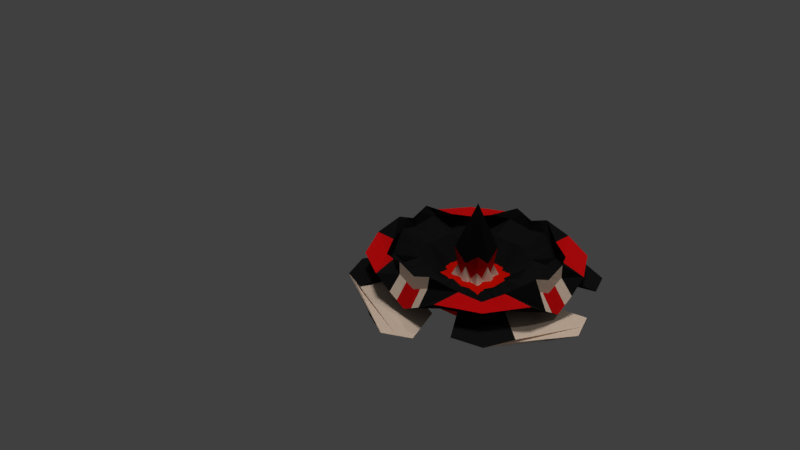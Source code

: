 # Source: spinner.blend  (saved by Blender 2.79.0; exported with 4.5.12 LTS)
import bpy
from mathutils import Matrix  # noqa: F401  (used for matrix-valued properties, if any)

bpy.ops.wm.read_factory_settings(use_empty=True)
scene = bpy.context.scene
scene.name = 'Scene'

# ---- collections
col_collection_1 = bpy.data.collections.new('Collection 1'); scene.collection.children.link(col_collection_1)

# ---- materials (node trees are filled in below, after node groups)
mat_material_001 = bpy.data.materials.new('Material.001')
mat_material_001.alpha_threshold = 0.0
mat_material_001.use_transparent_shadow = False
mat_material_001.diffuse_color = (0.01109, 0.01109, 0.01109, 1.0)
mat_material_001.roughness = 0.5
mat_material_002 = bpy.data.materials.new('Material.002')
mat_material_002.alpha_threshold = 0.0
mat_material_002.use_transparent_shadow = False
mat_material_002.diffuse_color = (1.0, 0.7795, 0.6091, 1.0)
mat_material_002.roughness = 0.5
mat_material_013 = bpy.data.materials.new('Material.013')
mat_material_013.alpha_threshold = 0.0
mat_material_013.use_transparent_shadow = False
mat_material_013.diffuse_color = (0.8, 0.006263, 0.007711, 1.0)
mat_material_013.roughness = 0.5
mat_material_014 = bpy.data.materials.new('Material.014')
mat_material_014.alpha_threshold = 0.0
mat_material_014.use_transparent_shadow = False
mat_material_014.diffuse_color = (0.004896, 0.004896, 0.004896, 1.0)
mat_material_014.roughness = 0.5
mat_material_015 = bpy.data.materials.new('Material.015')
mat_material_015.alpha_threshold = 0.0
mat_material_015.use_transparent_shadow = False
mat_material_015.diffuse_color = (0.8, 0.006637, 0.0, 1.0)
mat_material_015.roughness = 0.5
mat_material_016 = bpy.data.materials.new('Material.016')
mat_material_016.alpha_threshold = 0.0
mat_material_016.use_transparent_shadow = False
mat_material_016.roughness = 0.5

# ---- material node trees

# ---- world
world_world = bpy.data.worlds.new('World'); scene.world = world_world
world_world.color = (0.05088, 0.05088, 0.05088)
world_world.use_sun_shadow = False
world_world.sun_shadow_jitter_overblur = 0.0
world_world.cycles.sampling_method = 'MANUAL'

# ---- cameras
cam_camera = bpy.data.cameras.new('Camera')
cam_camera.clip_end = 100.0
cam_camera.lens = 35.0
cam_camera.sensor_width = 32.0
cam_camera.sensor_height = 18.0
cam_camera.ortho_scale = 7.314
cam_camera.dof.focus_distance = 0.0
cam_camera.dof.aperture_fstop = 128.0

# ---- lights
light_spot = bpy.data.lights.new('Spot', 'SPOT')
light_spot.transmission_factor = 0.0
light_spot.energy = 100.0
light_spot.shadow_buffer_clip_start = 0.5
light_spot.shadow_soft_size = 0.1
light_spot.shadow_maximum_resolution = 0.006
light_spot.use_absolute_resolution = True
light_sun = bpy.data.lights.new('Sun', 'SUN')
light_sun.transmission_factor = 0.0
light_sun.angle = 0.1993
light_sun.energy = 1.0
light_sun.shadow_buffer_clip_start = 0.5
light_sun.shadow_soft_size = 0.1
light_sun.shadow_cascade_max_distance = 1000.0
light_lamp = bpy.data.lights.new('Lamp', 'POINT')
light_lamp.transmission_factor = 0.0
light_lamp.cutoff_distance = 30.0
light_lamp.energy = 100.0
light_lamp.shadow_buffer_clip_start = 1.001
light_lamp.shadow_soft_size = 0.1
light_lamp.shadow_maximum_resolution = 0.006
light_lamp.use_absolute_resolution = True

# ---- meshes
me_plane = bpy.data.meshes.new('Plane')
me_plane.from_pydata([(1.026, -0.9449, 0.315), (-0.9739, -0.9449, 0.315), (1.026, 1.055, 0.315), (-0.9739, 1.055, 0.315), (1.355, 0.05507, 0.02201), (0.02608, -1.214, 0.04064), (-1.303, 0.05507, 0.022), (0.02608, 1.324, 0.04064), (0.02608, 0.05507, 1.032), (1.355, 0.05507, 0.02201), (0.02608, -1.214, 0.04064), (-1.303, 0.05507, 0.022), (0.02608, 1.324, 0.04064), (0.409, -0.3279, -0.172), (-0.3569, -0.3279, -0.172), (0.409, 0.438, -0.172), (-0.3569, 0.438, -0.172), (0.6389, 0.05507, -0.1707), (0.02608, -0.5277, -0.1706), (-0.5867, 0.05507, -0.1707), (0.02608, 0.6379, -0.1706), (0.02608, 0.05507, -0.1736), (0.6389, 0.05507, -0.1707), (0.02608, -0.5277, -0.1706), (-0.5867, 0.05507, -0.1707), (0.02608, 0.6379, -0.1706), (1.332, -0.4449, 0.3272), (-0.4739, -1.211, 0.322), (-1.28, 0.5551, 0.3272), (0.5261, 1.322, 0.322), (1.332, 0.5551, 0.3272), (0.5261, -1.211, 0.322), (-1.28, -0.4449, 0.3272), (-0.4739, 1.322, 0.322), (0.02608, 0.2476, 0.2155), (0.02608, -0.1374, 0.2155), (0.2284, 0.05507, 0.2154), (-0.1763, 0.05507, 0.2154), (-0.1381, -0.1042, 0.1665), (0.1903, -0.1042, 0.1665), (0.1903, 0.2144, 0.1665), (-0.1381, 0.2144, 0.1665), (1.177, -0.6949, 0.3206), (-0.7239, -1.077, 0.3206), (-1.125, 0.8051, 0.3206), (0.7761, 1.187, 0.3206), (1.355, 0.3051, 0.1733), (0.2761, -1.214, 0.1724), (-1.303, -0.1949, 0.1733), (-0.2239, 1.324, 0.1724), (0.02608, 1.156, 0.4197), (0.02608, -0.1443, 0.2587), (1.18, 0.05507, 0.4204), (-0.1836, 0.05507, 0.2591), (1.355, -0.1949, 0.1733), (-0.2239, -1.214, 0.1724), (-1.303, 0.3051, 0.1733), (0.2761, 1.324, 0.1724), (1.177, 0.8051, 0.3206), (0.7761, -1.077, 0.3206), (-1.125, -0.6949, 0.3206), (-0.7239, 1.187, 0.3206), (0.02608, 0.2545, 0.2587), (0.02608, -1.046, 0.4197), (0.2358, 0.05507, 0.2591), (-1.127, 0.05507, 0.4204), (-0.929, -0.4958, 0.3687), (-0.05603, -0.1208, 0.06684), (-0.53, -0.865, 0.3706), (-0.1572, -0.02457, 0.07076), (0.1082, -0.1208, 0.06684), (0.9812, -0.4958, 0.3687), (0.5822, -0.865, 0.3706), (0.2094, -0.02457, 0.07076), (0.1082, 0.231, 0.06684), (0.9812, 0.6059, 0.3687), (0.2094, 0.1347, 0.07076), (0.5822, 0.9752, 0.3706), (-0.929, 0.6059, 0.3687), (-0.05603, 0.231, 0.06684), (-0.1572, 0.1347, 0.07076), (-0.53, 0.9752, 0.3706), (-0.2262, 1.156, 0.518), (-0.1705, 0.2437, 0.4209), (-1.127, 0.3049, 0.5251), (0.8383, 0.8534, 0.2985), (1.18, 0.3049, 0.5251), (0.2226, 0.2437, 0.4209), (1.18, -0.1948, 0.5251), (0.8383, -0.7433, 0.2985), (0.2783, -1.046, 0.518), (-0.1705, -0.1335, 0.4209), (-0.2262, -1.046, 0.518), (-0.7861, -0.7433, 0.2985), (-1.127, -0.1948, 0.5251), (0.2226, -0.1335, 0.4209), (0.2783, 1.156, 0.518), (-0.7861, 0.8534, 0.2985), (0.02608, -1.016, 0.2919), (0.02608, -0.2272, -0.05972), (-1.106, 0.05507, 0.2926), (-0.2706, 0.05507, -0.06665), (-0.09431, -0.2028, -0.09336), (-0.2147, -0.1785, -0.03087), (-0.2427, -0.0617, -0.09182), (0.1465, -0.2028, -0.09336), (1.021, -0.5255, 0.1412), (0.2668, -0.1785, -0.03087), (0.2948, -0.0617, -0.09182), (0.1465, 0.313, -0.09336), (0.02608, 0.3373, -0.05972), (1.021, 0.6356, 0.1412), (0.2668, 0.2886, -0.03087), (0.2948, 0.1718, -0.09182), (0.3228, 0.05507, -0.06665), (0.6154, 1.017, 0.1413), (-0.09431, 0.313, -0.09336), (-0.2147, 0.2886, -0.03087), (-0.2427, 0.1718, -0.09182), (-0.5633, 1.017, 0.1413), (0.02608, 1.126, 0.2919), (1.158, 0.05507, 0.2926), (-0.9686, -0.5255, 0.1412), (-0.5633, -0.907, 0.1413), (0.6154, -0.907, 0.1413), (-0.9686, 0.6356, 0.1412), (-0.2697, 1.065, 0.3723), (-1.036, 0.3458, 0.3858), (0.9011, 0.9152, 0.1286), (1.088, 0.3458, 0.3858), (1.088, -0.2357, 0.3858), (0.9011, -0.8051, 0.1286), (0.3218, -0.955, 0.3723), (-0.2697, -0.955, 0.3723), (-0.849, -0.8051, 0.1286), (-1.036, -0.2357, 0.3858), (0.3218, 1.065, 0.3723), (-0.849, 0.9152, 0.1286), (0.02608, -0.6216, 0.25), (-0.6882, 0.05507, 0.2504), (-0.1545, -0.1906, -0.02507), (-0.2287, -0.1201, -0.02576), (0.08627, -0.215, -0.07596), (0.6438, -0.352, 0.1747), (0.2808, -0.1201, -0.02576), (0.08627, 0.3251, -0.07596), (0.6438, 0.4621, 0.1747), (0.3088, 0.1135, -0.07706), (0.4411, 0.6529, 0.1747), (-0.1545, 0.3008, -0.02507), (-0.2566, 0.1135, -0.07706), (-0.389, 0.6529, 0.1747), (0.02608, 0.7318, 0.25), (0.7404, 0.05507, 0.2504), (-0.5917, -0.352, 0.1747), (-0.03411, -0.215, -0.07596), (-0.389, -0.5427, 0.1747), (-0.2566, -0.003312, -0.07706), (0.2067, -0.1906, -0.02507), (0.4411, -0.5427, 0.1747), (0.3088, -0.003312, -0.07706), (0.2067, 0.3008, -0.02507), (0.2808, 0.2302, -0.02576), (-0.5917, 0.4621, 0.1747), (-0.03411, 0.3251, -0.07596), (-0.2287, 0.2302, -0.02576), (-0.4165, 1.041, 0.2568), (-0.1218, 1.096, 0.3321), (-0.182, 0.689, 0.2902), (-0.6392, 0.2588, 0.297), (-1.071, 0.2004, 0.3392), (-1.002, 0.4907, 0.2635), (0.7583, 0.9662, 0.1349), (0.961, 0.7754, 0.1349), (0.6914, 0.2588, 0.297), (1.123, 0.2004, 0.3392), (1.054, 0.4907, 0.2635), (0.6914, -0.1487, 0.297), (1.054, -0.3806, 0.2635), (1.123, -0.0903, 0.3392), (0.7583, -0.8561, 0.1349), (0.961, -0.6653, 0.1349), (0.174, -0.9855, 0.3321), (0.4686, -0.931, 0.2568), (0.2342, -0.5789, 0.2902), (-0.4165, -0.931, 0.2568), (-0.1218, -0.9855, 0.3321), (-0.182, -0.5789, 0.2902), (-0.7061, -0.8561, 0.1349), (-0.9088, -0.6653, 0.1349), (-0.6392, -0.1487, 0.297), (-1.002, -0.3806, 0.2635), (-1.071, -0.0903, 0.3392), (0.174, 1.096, 0.3321), (0.4686, 1.041, 0.2568), (0.2342, 0.689, 0.2902), (-0.7061, 0.9662, 0.1349), (-0.9088, 0.7754, 0.1349), (-0.6489, 0.7142, 0.1548), (0.3376, 0.671, 0.2324), (0.1301, 0.7104, 0.2701), (-0.6637, -0.0468, 0.2737), (-0.6154, -0.2503, 0.2358), (-0.6489, -0.604, 0.1548), (-0.07796, -0.6003, 0.2701), (0.3376, -0.5608, 0.2324), (0.6676, -0.2503, 0.2358), (0.7159, 0.1569, 0.2737), (0.701, 0.7142, 0.1548), (-0.6154, 0.3605, 0.2358), (-0.6637, 0.1569, 0.2737), (-0.07796, 0.7104, 0.2701), (-0.2855, 0.671, 0.2324), (0.6676, 0.3605, 0.2358), (0.7159, -0.0468, 0.2737), (0.701, -0.604, 0.1548), (0.1301, -0.6003, 0.2701), (-0.2855, -0.5608, 0.2324), (-0.7963, -0.4868, 0.06037), (-1.298, -0.7178, 0.01584), (-0.5265, -0.7408, 0.06039), (-0.7585, -1.226, 0.01586), (0.5787, -0.7408, 0.06039), (0.8107, -1.226, 0.01586), (-0.7963, 0.597, 0.06037), (-1.298, 0.8279, 0.01584), (1.001, 1.268, 0.007422), (0.8107, 1.336, 0.01586), (1.271, 1.014, 0.007409), (1.35, 0.8279, 0.01584), (1.001, -1.158, 0.007422), (1.271, -0.9039, 0.007409), (1.191, -1.09, -0.001019), (-0.9487, -1.158, 0.007421), (-1.139, -1.09, -0.001019), (-1.219, -0.9039, 0.007408), (-0.9487, 1.268, 0.007421), (-1.139, 1.2, -0.001019), (-1.219, 1.014, 0.007408), (1.35, -0.7178, 0.01584), (0.8485, -0.4868, 0.06037), (0.8485, 0.597, 0.06037), (0.5787, 0.8509, 0.06039), (-0.7585, 1.336, 0.01586), (-0.5265, 0.8509, 0.06039), (1.191, 1.2, -0.001019), (-0.8725, 0.9325, 0.0339), (-0.8725, -0.8224, 0.0339), (0.9247, 0.9325, 0.0339), (0.9247, -0.8224, 0.0339), (-0.1723, -0.9096, -0.07955), (-0.3638, -1.428, -0.1241), (0.1981, -0.8984, -0.07954), (0.377, -1.405, -0.1241), (0.9796, -0.117, -0.07954), (1.487, -0.2958, -0.1241), (-0.9386, -0.1433, -0.07955), (-1.457, -0.3348, -0.1241), (-0.1424, 1.602, -0.1325), (-0.3248, 1.516, -0.1241), (0.228, 1.613, -0.1325), (0.416, 1.538, -0.1241), (1.573, -0.1134, -0.1325), (1.584, 0.257, -0.1325), (1.66, 0.06908, -0.1409), (0.1945, -1.492, -0.1325), (0.01207, -1.578, -0.1409), (-0.1759, -1.503, -0.1325), (-1.521, 0.2235, -0.1325), (-1.607, 0.04107, -0.1409), (-1.532, -0.1469, -0.1325), (1.509, 0.445, -0.1241), (0.9908, 0.2534, -0.07955), (0.2244, 1.02, -0.07955), (-0.146, 1.009, -0.07954), (-1.434, 0.4059, -0.1241), (-0.9274, 0.2271, -0.07954), (0.04008, 1.689, -0.1409), (-1.23, 0.04012, -0.106), (0.01112, -1.201, -0.106), (0.04103, 1.311, -0.106), (1.282, 0.07003, -0.106), (-0.05603, -0.1208, 0.06684), (-0.1381, -0.1042, 0.1665), (-0.1572, -0.02457, 0.07076), (0.1082, -0.1208, 0.06684), (0.02608, -0.1374, 0.2155), (0.2094, -0.02457, 0.07076), (0.1903, -0.1042, 0.1665), (0.1082, 0.231, 0.06684), (0.02608, 0.2476, 0.2155), (0.2094, 0.1347, 0.07076), (0.2284, 0.05507, 0.2154), (-0.2427, -0.0617, -0.09182), (-0.05603, 0.231, 0.06684), (-0.1381, 0.2144, 0.1665), (-0.1572, 0.1347, 0.07076), (-0.1763, 0.05507, 0.2154), (0.1903, 0.2144, 0.1665), (-0.2147, -0.1785, -0.03087), (0.02608, -0.2272, -0.05972), (-0.09431, -0.2028, -0.09336), (-0.2706, 0.05507, -0.06665), (-0.2427, 0.1718, -0.09182), (-0.2147, 0.2886, -0.03087), (-0.1545, -0.1906, -0.02507), (-0.2287, -0.1201, -0.02576), (0.08627, -0.215, -0.07596), (0.2808, -0.1201, -0.02576), (0.2668, -0.1785, -0.03087), (0.08627, 0.3251, -0.07596), (0.02608, 0.3373, -0.05972), (0.3088, 0.1135, -0.07706), (0.3228, 0.05507, -0.06665), (-0.1545, 0.3008, -0.02507), (-0.2566, 0.1135, -0.07706), (-0.03411, -0.215, -0.07596), (-0.2566, -0.003312, -0.07706), (0.2067, -0.1906, -0.02507), (0.1465, -0.2028, -0.09336), (0.3088, -0.003312, -0.07706), (0.2948, -0.0617, -0.09182), (0.2067, 0.3008, -0.02507), (0.1465, 0.313, -0.09336), (0.2808, 0.2302, -0.02576), (0.2948, 0.1718, -0.09182), (-0.03411, 0.3251, -0.07596), (-0.09431, 0.313, -0.09336), (-0.2287, 0.2302, -0.02576), (0.2668, 0.2886, -0.03087), (1.355, 0.1801, 0.09765), (0.1511, -1.214, 0.1065), (-1.303, -0.06993, 0.09765), (-0.09892, 1.324, 0.1065), (0.02608, 1.168, 0.2504), (1.192, 0.05507, 0.2425), (1.355, -0.06993, 0.09765), (-0.09892, -1.214, 0.1065), (-1.303, 0.1801, 0.09765), (0.1511, 1.324, 0.1065), (0.02608, -1.058, 0.2504), (-1.14, 0.05507, 0.2425), (-0.1, 1.156, 0.4689), (-0.2109, 1.168, 0.3579), (-1.14, 0.2908, 0.3619), (-1.127, 0.18, 0.4728), (1.192, 0.2908, 0.3619), (1.18, 0.18, 0.4728), (1.192, -0.1807, 0.3619), (1.18, -0.06985, 0.4728), (0.1522, -1.046, 0.4689), (0.2631, -1.058, 0.3579), (-0.1, -1.046, 0.4689), (-0.2109, -1.058, 0.3579), (-1.14, -0.1807, 0.3619), (-1.127, -0.06985, 0.4728), (0.1522, 1.156, 0.4689), (0.2631, 1.168, 0.3579), (-0.09241, -1.058, 0.3042), (0.1446, -1.058, 0.3042), (1.192, -0.06281, 0.3022), (1.192, 0.173, 0.3022), (-1.14, 0.173, 0.3022), (-0.09241, 1.168, 0.3042), (-1.14, -0.06281, 0.3022), (0.1446, 1.168, 0.3042)], [(11, 24), (12, 25), (9, 22), (10, 23)], [(97, 61, 3, 44), (365, 339, 7, 334), (95, 64, 8, 51), (364, 341, 6, 332), (21, 19, 16, 20), (17, 21, 20, 15), (13, 18, 21, 17), (18, 14, 19, 21), (3, 61, 33, 49, 333, 7, 20, 16), (0, 59, 31, 47, 331, 5, 18, 13), (7, 339, 57, 29, 45, 2, 15, 20), (5, 337, 55, 27, 43, 1, 14, 18), (1, 60, 32, 48, 332, 6, 19, 14), (2, 58, 30, 46, 330, 4, 17, 15), (6, 338, 56, 28, 44, 3, 16, 19), (4, 336, 54, 26, 42, 0, 13, 17), (93, 66, 32, 60), (89, 71, 106, 181, 131), (91, 53, 37, 69), (77, 96, 136, 194, 115), (96, 356, 50, 120, 193, 136), (118, 150, 315, 303), (87, 74, 34, 62), (149, 117, 304, 314), (85, 45, 29, 77), (84, 78, 28, 56, 344), (83, 79, 41, 80), (82, 343, 49, 33, 81), (72, 89, 131, 180, 124), (50, 342, 82, 126, 167, 120), (363, 333, 49, 343), (53, 83, 80, 37), (8, 62, 83, 53), (62, 34, 79, 83), (362, 344, 56, 338), (92, 352, 63, 98, 186, 133), (76, 36, 292, 291), (75, 85, 128, 173, 111), (30, 58, 85, 75), (58, 2, 45, 85), (113, 162, 324, 325), (361, 346, 86, 347), (46, 30, 75, 86, 346), (64, 87, 62, 8), (36, 76, 87, 64), (76, 40, 74, 87), (88, 349, 52, 121, 179, 130), (26, 54, 348, 88, 71), (360, 335, 52, 349), (59, 89, 72, 31), (0, 42, 89, 59), (42, 26, 71, 89), (359, 350, 63, 340), (31, 72, 90, 351, 47), (82, 81, 119, 166, 126), (67, 91, 69, 38), (35, 51, 91, 67), (51, 8, 53, 91), (55, 353, 92, 68, 27), (358, 352, 92, 353), (68, 92, 133, 185, 123), (43, 93, 60, 1), (27, 68, 93, 43), (71, 88, 130, 178, 106), (66, 94, 354, 48, 32), (116, 149, 314, 327), (85, 77, 115, 172, 128), (70, 95, 51, 35), (39, 73, 95, 70), (73, 36, 64, 95), (40, 76, 291, 298), (162, 112, 329, 324), (77, 29, 57, 357, 96), (78, 97, 44, 28), (161, 109, 323, 322), (81, 33, 61, 97), (217, 140, 103, 156), (216, 142, 99, 138), (215, 143, 107, 159), (214, 153, 114, 160), (213, 146, 112, 162), (212, 166, 119, 151), (211, 167, 126, 168), (210, 169, 127, 170), (209, 163, 125, 171), (197, 125, 225, 238), (207, 174, 113, 147), (206, 177, 108, 144), (205, 158, 105, 184), (204, 155, 102, 187), (137, 197, 238, 237), (202, 190, 135, 191), (201, 139, 100, 192), (200, 193, 120, 152), (199, 194, 136, 195), (123, 156, 220, 221), (112, 161, 322, 329), (52, 347, 86, 129, 175, 121), (114, 147, 312, 313), (93, 68, 123, 188, 134), (63, 350, 90, 132, 182, 98), (34, 74, 289, 290), (86, 75, 111, 176, 129), (108, 160, 320, 321), (90, 72, 124, 183, 132), (66, 93, 134, 189, 122), (81, 97, 137, 196, 119), (147, 113, 325, 312), (74, 40, 298, 289), (97, 78, 125, 197, 137), (94, 66, 122, 191, 135), (84, 345, 65, 100, 170, 127), (160, 114, 313, 320), (73, 39, 288, 287), (65, 355, 94, 135, 192, 100), (78, 84, 127, 171, 125), (106, 143, 240, 239), (117, 151, 198, 163), (196, 137, 237, 236), (161, 199, 195, 109), (112, 148, 199, 161), (148, 115, 194, 199), (145, 200, 152, 110), (109, 195, 200, 145), (195, 136, 193, 200), (190, 201, 192, 135), (104, 157, 201, 190), (157, 101, 139, 201), (154, 202, 191, 122), (103, 141, 202, 154), (141, 104, 190, 202), (119, 196, 236, 243), (131, 181, 231, 232), (156, 103, 154, 203), (186, 204, 187, 133), (98, 138, 204, 186), (138, 99, 155, 204), (183, 205, 184, 132), (124, 159, 205, 183), (159, 107, 158, 205), (143, 206, 144, 107), (106, 178, 206, 143), (178, 130, 177, 206), (153, 207, 147, 114), (121, 175, 207, 153), (175, 129, 174, 207), (146, 208, 148, 112), (154, 122, 219, 218), (181, 106, 239, 231), (169, 209, 171, 127), (118, 165, 209, 169), (165, 117, 163, 209), (139, 210, 170, 100), (101, 150, 210, 139), (150, 118, 169, 210), (164, 211, 168, 116), (110, 152, 211, 164), (152, 120, 167, 211), (149, 212, 151, 117), (116, 168, 212, 149), (168, 126, 166, 212), (174, 213, 162, 113), (129, 176, 213, 174), (176, 111, 146, 213), (177, 214, 160, 108), (130, 179, 214, 177), (179, 121, 153, 214), (203, 154, 218, 247), (124, 180, 230, 223), (180, 131, 232, 230), (182, 216, 138, 98), (132, 184, 216, 182), (184, 105, 142, 216), (185, 217, 156, 123), (133, 187, 217, 185), (187, 102, 140, 217), (227, 242, 274, 259), (218, 219, 251, 250), (241, 229, 261, 273), (224, 246, 278, 256), (240, 249, 281, 272), (239, 240, 272, 271), (246, 244, 276, 278), (238, 225, 257, 270), (236, 237, 269, 268), (237, 238, 270, 269), (249, 222, 254, 281), (235, 234, 266, 267), (148, 208, 248, 242), (128, 172, 226, 245), (215, 159, 222, 249), (198, 151, 244, 246), (172, 115, 227, 226), (159, 124, 223, 222), (146, 111, 229, 241), (208, 146, 241, 248), (173, 128, 245, 228), (163, 198, 246, 224), (111, 173, 228, 229), (188, 123, 221, 233), (115, 148, 242, 227), (134, 188, 233, 234), (143, 215, 249, 240), (122, 189, 235, 219), (189, 134, 234, 235), (125, 163, 224, 225), (151, 119, 243, 244), (156, 203, 247, 220), (280, 258, 259, 274), (279, 250, 251, 267), (278, 268, 269, 270), (256, 278, 270, 257), (276, 275, 268, 278), (265, 279, 267, 266), (253, 252, 279, 265), (261, 260, 280, 273), (260, 277, 258, 280), (262, 281, 254, 255), (264, 263, 281, 262), (263, 271, 272, 281), (221, 220, 252, 253), (244, 243, 275, 276), (222, 223, 255, 254), (220, 247, 279, 252), (245, 226, 258, 277), (225, 224, 256, 257), (228, 245, 277, 260), (226, 227, 259, 258), (247, 218, 250, 279), (230, 232, 264, 262), (229, 228, 260, 261), (242, 248, 280, 274), (231, 239, 271, 263), (223, 230, 262, 255), (233, 221, 253, 265), (232, 231, 263, 264), (248, 241, 273, 280), (219, 235, 267, 251), (234, 233, 265, 266), (243, 236, 268, 275), (285, 286, 300, 307, 319), (288, 285, 319, 318, 309), (283, 284, 293, 306, 299), (284, 297, 302, 317, 293), (282, 283, 299, 305, 301), (286, 282, 301, 316, 300), (297, 296, 303, 315, 302), (296, 295, 304, 328, 303), (292, 287, 321, 320, 313), (287, 288, 309, 308, 321), (289, 298, 329, 322, 323), (290, 289, 323, 310, 311), (298, 291, 325, 324, 329), (291, 292, 313, 312, 325), (294, 290, 311, 326, 327), (295, 294, 327, 314, 304), (150, 101, 302, 315), (110, 164, 326, 311), (164, 116, 327, 326), (117, 165, 328, 304), (79, 34, 290, 294), (165, 118, 303, 328), (41, 79, 294, 295), (80, 41, 295, 296), (37, 80, 296, 297), (35, 67, 282, 286), (140, 102, 301, 305), (67, 38, 283, 282), (103, 140, 305, 299), (104, 141, 306, 293), (141, 103, 299, 306), (155, 99, 300, 316), (69, 37, 297, 284), (142, 105, 319, 307), (38, 69, 284, 283), (102, 155, 316, 301), (99, 142, 307, 300), (39, 70, 285, 288), (70, 35, 286, 285), (101, 157, 317, 302), (144, 108, 321, 308), (157, 104, 293, 317), (107, 144, 308, 309), (158, 107, 309, 318), (109, 145, 310, 323), (105, 158, 318, 319), (145, 110, 311, 310), (36, 73, 287, 292), (337, 358, 353, 55), (5, 340, 358, 337), (340, 63, 352, 358), (331, 359, 340, 5), (47, 351, 359, 331), (351, 90, 350, 359), (348, 360, 349, 88), (54, 336, 360, 348), (336, 4, 335, 360), (335, 361, 347, 52), (4, 330, 361, 335), (330, 46, 346, 361), (341, 362, 338, 6), (65, 345, 362, 341), (345, 84, 344, 362), (342, 363, 343, 82), (50, 334, 363, 342), (334, 7, 333, 363), (354, 364, 332, 48), (94, 355, 364, 354), (355, 65, 341, 364), (356, 365, 334, 50), (96, 357, 365, 356), (357, 57, 339, 365)])
me_plane.polygons.foreach_set('material_index', [2, 2, 0, 2, 0, 0, 0, 0, 0, 0, 0, 0, 0, 0, 0, 0, 2, 0, 2, 0, 0, 0, 2, 0, 2, 0, 2, 0, 0, 0, 1, 2, 0, 2, 1, 0, 0, 0, 2, 2, 0, 1, 0, 0, 2, 2, 0, 0, 1, 2, 2, 2, 1, 0, 0, 2, 2, 0, 0, 1, 0, 2, 2, 0, 0, 0, 0, 2, 2, 2, 0, 0, 0, 2, 0, 2, 0, 0, 0, 0, 0, 0, 0, 0, 0, 0, 0, 0, 0, 0, 0, 0, 0, 0, 0, 0, 0, 0, 0, 0, 0, 0, 0, 0, 0, 0, 0, 0, 0, 0, 0, 0, 0, 0, 0, 0, 0, 0, 0, 0, 0, 0, 0, 0, 0, 0, 0, 0, 0, 0, 0, 0, 0, 0, 0, 0, 0, 0, 0, 0, 0, 0, 0, 0, 0, 0, 0, 0, 0, 0, 0, 0, 0, 0, 0, 0, 0, 0, 0, 0, 0, 0, 0, 0, 0, 0, 0, 0, 0, 0, 0, 0, 0, 0, 0, 0, 1, 2, 2, 2, 2, 1, 0, 1, 0, 1, 0, 0, 0, 0, 0, 0, 0, 0, 0, 0, 0, 0, 0, 0, 0, 0, 0, 0, 0, 0, 0, 0, 2, 2, 2, 2, 2, 2, 2, 2, 2, 2, 2, 2, 1, 2, 2, 2, 1, 1, 0, 1, 0, 0, 0, 2, 1, 0, 1, 1, 0, 0, 1, 0, 1, 1, 1, 1, 1, 1, 1, 1, 1, 1, 1, 1, 1, 1, 1, 1, 0, 0, 0, 0, 0, 0, 0, 0, 0, 0, 0, 0, 0, 0, 0, 0, 0, 0, 0, 0, 0, 0, 0, 0, 0, 0, 0, 0, 0, 0, 0, 0, 1, 2, 1, 2, 1, 1, 1, 1, 2, 1, 2, 1, 2, 1, 1, 1, 1, 2, 1, 1, 1, 1, 1, 1])
me_plane.materials.append(mat_material_001)
me_plane.materials.append(mat_material_002)
me_plane.materials.append(mat_material_013)
me_plane.use_remesh_preserve_volume = False
me_plane.use_remesh_preserve_attributes = False
me_plane.use_mirror_vertex_groups = False
me_plane.update()
me_cube = bpy.data.meshes.new('Cube')
me_cube.from_pydata([], [], [])
me_cube.use_remesh_preserve_volume = False
me_cube.use_remesh_preserve_attributes = False
me_cube.use_mirror_vertex_groups = False
me_cube.update()
me_plane_002 = bpy.data.meshes.new('Plane.002')
me_plane_002.from_pydata([(1.026, -0.9449, 0.3264), (-0.9739, -0.9449, 0.3264), (1.026, 1.055, 0.3264), (-0.9739, 1.055, 0.3264), (1.631, 0.05507, 0.3264), (0.02608, -1.472, 0.3264), (-1.579, 0.05507, 0.3264), (0.02608, 1.582, 0.3264), (0.02608, 0.05507, 0.3264), (1.631, 0.05507, 0.3264), (0.02608, -1.472, 0.3264), (-1.579, 0.05507, 0.3264), (0.02608, 1.582, 0.3264), (0.3784, -0.2972, -0.1551), (-0.3262, -0.2972, -0.1551), (0.3784, 0.4074, -0.1551), (-0.3262, 0.4074, -0.1551), (0.5916, 0.05507, -0.1551), (0.02608, -0.4829, -0.1551), (-0.5395, 0.05507, -0.1551), (0.02608, 0.593, -0.1551), (0.02608, 0.05507, -0.1736), (0.5916, 0.05507, -0.1551), (0.02608, -0.4829, -0.1551), (-0.5395, 0.05507, -0.1551), (0.02608, 0.593, -0.1551), (1.329, -0.4449, 0.3264), (-0.4739, -1.208, 0.3264), (-1.277, 0.5551, 0.3264), (0.5261, 1.319, 0.3264), (1.329, 0.5551, 0.3264), (0.5261, -1.208, 0.3264), (-1.277, -0.4449, 0.3264), (-0.4739, 1.319, 0.3264), (0.485, -0.1211, -0.1551), (-0.1501, -0.3901, -0.1551), (-0.4329, 0.2312, -0.1551), (0.2022, 0.5002, -0.1551), (0.485, 0.2312, -0.1551), (0.2022, -0.3901, -0.1551), (-0.4329, -0.1211, -0.1551), (-0.1501, 0.5002, -0.1551), (0.02608, 1.024, 0.05783), (-0.6083, 0.6894, 0.05783), (0.02608, -0.9135, 0.05783), (0.6604, -0.5793, 0.05783), (0.6604, 0.6894, 0.05783), (-0.6083, -0.5793, 0.05783), (-0.9922, 0.05507, 0.05783), (1.044, 0.05507, 0.05783), (0.8524, -0.2621, 0.05783), (-0.8002, 0.3722, 0.05783), (0.8524, 0.3722, 0.05783), (-0.8002, -0.2621, 0.05783), (-0.2911, -0.7464, 0.05783), (0.3433, 0.8565, 0.05783), (0.3433, -0.7464, 0.05783), (-0.2911, 0.8565, 0.05783), (0.4317, -0.2092, -0.1551), (-0.2382, -0.3437, -0.1551), (-0.3795, 0.3193, -0.1551), (0.2903, 0.4538, -0.1551), (0.5383, 0.1432, -0.1551), (0.1142, -0.4365, -0.1551), (-0.4862, -0.03301, -0.1551), (-0.062, 0.5466, -0.1551), (0.02608, 0.8083, -0.04862), (0.02608, -0.6982, -0.04862), (0.5194, 0.5484, -0.04862), (-0.4673, -0.4383, -0.04862), (-0.7658, 0.05507, -0.04862), (0.818, 0.05507, -0.04862), (0.5383, -0.03301, -0.1551), (-0.062, -0.4365, -0.1551), (-0.4862, 0.1432, -0.1551), (0.1142, 0.5466, -0.1551), (0.4317, 0.3193, -0.1551), (0.2903, -0.3437, -0.1551), (-0.3795, -0.2092, -0.1551), (-0.2382, 0.4538, -0.1551), (-0.4673, 0.5484, -0.04862), (0.5194, -0.4383, -0.04862), (0.6687, -0.1916, -0.04862), (0.9484, -0.1035, 0.05783), (0.7564, -0.4207, 0.05783), (-0.6165, 0.3017, -0.04862), (-0.8962, 0.2137, 0.05783), (-0.7042, 0.5308, 0.05783), (0.6687, 0.3017, -0.04862), (0.7564, 0.5308, 0.05783), (0.9484, 0.2137, 0.05783), (-0.6165, -0.1916, -0.04862), (-0.7042, -0.4207, 0.05783), (-0.8962, -0.1035, 0.05783), (-0.2206, -0.5682, -0.04862), (-0.1325, -0.83, 0.05783), (-0.4497, -0.6628, 0.05783), (0.2727, 0.6784, -0.04862), (0.1847, 0.9401, 0.05783), (0.5018, 0.773, 0.05783), (0.2727, -0.5682, -0.04862), (0.5018, -0.6628, 0.05783), (0.1847, -0.83, 0.05783), (-0.2206, 0.6784, -0.04862), (-0.4497, 0.773, 0.05783), (-0.1325, 0.9401, 0.05783), (-0.3439, 0.6134, -0.04862), (0.3961, -0.5032, -0.04862), (0.1494, 0.7434, -0.04862), (-0.09725, -0.6332, -0.04862), (-0.5419, -0.3149, -0.04862), (0.5941, 0.4251, -0.04862), (-0.6912, 0.1784, -0.04862), (0.7433, -0.06826, -0.04862), (0.5941, -0.3149, -0.04862), (-0.5419, 0.4251, -0.04862), (0.7433, 0.1784, -0.04862), (-0.6912, -0.06826, -0.04862), (-0.3439, -0.5032, -0.04862), (0.3961, 0.6134, -0.04862), (0.1494, -0.6332, -0.04862), (-0.09725, 0.7434, -0.04862), (1.177, -0.6949, 0.3264), (-0.7239, -1.077, 0.3264), (-1.125, 0.8051, 0.3264), (0.7761, 1.187, 0.3264), (1.48, 0.3051, 0.3264), (0.2761, -1.34, 0.3264), (-1.428, -0.1949, 0.3264), (-0.2239, 1.45, 0.3264), (0.02608, 0.8185, 0.3264), (0.02608, -0.7084, 0.3264), (0.8287, 0.05507, 0.3264), (-0.7765, 0.05507, 0.3264), (0.405, -0.2532, -0.1551), (-0.2822, -0.3205, -0.1551), (-0.3529, 0.3634, -0.1551), (0.3344, 0.4306, -0.1551), (0.565, 0.09911, -0.1551), (0.07012, -0.4597, -0.1551), (-0.5128, 0.01103, -0.1551), (-0.01796, 0.5698, -0.1551), (0.02608, 0.324, -0.1643), (0.02608, -0.2139, -0.1643), (0.3088, 0.05507, -0.1643), (-0.2567, 0.05507, -0.1643), (0.02608, 0.7007, -0.1018), (-0.7911, 0.8722, 0.1921), (0.02608, -0.5905, -0.1018), (0.8433, -0.7621, 0.1921), (0.4489, 0.4779, -0.1018), (-0.3967, -0.3678, -0.1018), (-0.6526, 0.05507, -0.1018), (0.7048, 0.05507, -0.1018), (-1.059, 0.05507, 0.08565), (0.02608, 1.087, 0.08565), (1.111, 0.05507, 0.08565), (0.02608, -0.9774, 0.08565), (1.48, -0.1949, 0.3264), (-0.2239, -1.34, 0.3264), (-1.428, 0.3051, 0.3264), (0.2761, 1.45, 0.3264), (1.177, 0.8051, 0.3264), (0.7761, -1.077, 0.3264), (-1.125, -0.6949, 0.3264), (-0.7239, 1.187, 0.3264), (0.5117, -0.07705, -0.1551), (-0.106, -0.4133, -0.1551), (-0.4595, 0.1872, -0.1551), (0.1582, 0.5234, -0.1551), (0.4584, 0.2753, -0.1551), (0.2463, -0.3669, -0.1551), (-0.4062, -0.1651, -0.1551), (-0.1941, 0.477, -0.1551), (0.02608, 1.303, 0.1921), (-0.5378, 0.6189, 0.004605), (0.02608, -1.193, 0.1921), (0.5899, -0.5088, 0.004605), (0.8433, 0.8722, 0.1921), (-0.7911, -0.7621, 0.1921), (-1.286, 0.05507, 0.1921), (1.338, 0.05507, 0.1921), (0.5769, -0.1563, -0.1018), (1.091, -0.3535, 0.1921), (0.9963, -0.02422, 0.05783), (0.8044, -0.3414, 0.05783), (-0.5247, 0.2665, -0.1018), (-1.038, 0.4637, 0.1921), (-0.9442, 0.1344, 0.05783), (-0.7522, 0.4515, 0.05783), (0.5769, 0.2665, -0.1018), (1.091, 0.4637, 0.1921), (0.7084, 0.6101, 0.05783), (0.9004, 0.293, 0.05783), (-0.5247, -0.1563, -0.1018), (-1.038, -0.3535, 0.1921), (-0.6563, -0.5, 0.05783), (-0.8482, -0.1828, 0.05783), (-0.1853, -0.4791, -0.1018), (-0.3825, -0.9774, 0.1921), (-0.05322, -0.8717, 0.05783), (-0.3704, -0.7046, 0.05783), (0.2375, 0.5893, -0.1018), (0.4347, 1.088, 0.1921), (0.1054, 0.9819, 0.05783), (0.4225, 0.8148, 0.05783), (0.2375, -0.4791, -0.1018), (0.4347, -0.9774, 0.1921), (0.5811, -0.6211, 0.05783), (0.264, -0.7882, 0.05783), (-0.1853, 0.5893, -0.1018), (-0.3825, 1.088, 0.1921), (-0.529, 0.7312, 0.05783), (-0.2118, 0.8983, 0.05783), (-0.2915, -0.2556, -0.1551), (0.3436, -0.2556, -0.1551), (0.3436, 0.3657, -0.1551), (-0.2915, 0.3657, -0.1551), (-0.8752, -0.8267, 0.3264), (0.9274, -0.8267, 0.3264), (0.9274, 0.9368, 0.3264), (-0.8752, 0.9368, 0.3264), (0.4584, -0.1651, -0.1551), (-0.1941, -0.3669, -0.1551), (-0.4062, 0.2753, -0.1551), (0.2463, 0.477, -0.1551), (0.5117, 0.1872, -0.1551), (0.1582, -0.4133, -0.1551), (-0.4595, -0.07705, -0.1551), (-0.106, 0.5234, -0.1551), (0.02608, 0.916, 0.004605), (0.02608, -0.8059, 0.004605), (0.5899, 0.6189, 0.004605), (-0.5378, -0.5088, 0.004605), (-0.879, 0.05507, 0.004605), (0.9312, 0.05507, 0.004606), (0.565, 0.01103, -0.1551), (-0.01796, -0.4597, -0.1551), (-0.5128, 0.09911, -0.1551), (0.07012, 0.5698, -0.1551), (0.405, 0.3634, -0.1551), (0.3344, -0.3205, -0.1551), (-0.3529, -0.2532, -0.1551), (-0.2822, 0.4306, -0.1551), (-0.3967, 0.4779, -0.1018), (0.4489, -0.3678, -0.1018), (0.7605, -0.2268, 0.004605), (0.9004, -0.1828, 0.05783), (0.7084, -0.5, 0.05783), (-0.7084, 0.337, 0.004605), (-0.8482, 0.293, 0.05783), (-0.6563, 0.6101, 0.05783), (0.7605, 0.337, 0.004605), (0.8044, 0.4515, 0.05783), (0.9963, 0.1344, 0.05783), (-0.7084, -0.2268, 0.004605), (-0.7522, -0.3414, 0.05783), (-0.9442, -0.02422, 0.05783), (-0.2558, -0.6573, 0.004605), (-0.2118, -0.7882, 0.05783), (-0.529, -0.6211, 0.05783), (0.308, 0.7675, 0.004605), (0.264, 0.8983, 0.05783), (0.5811, 0.7312, 0.05783), (0.308, -0.6573, 0.004605), (0.4225, -0.7046, 0.05783), (0.1054, -0.8717, 0.05783), (-0.2558, 0.7675, 0.004605), (-0.3704, 0.8148, 0.05783), (-0.05322, 0.9819, 0.05783), (-0.2741, 0.3449, -0.1551), (0.3262, 0.3449, -0.1551), (0.361, -0.2764, -0.1551), (-0.2741, -0.2347, -0.1551), (-0.291, 0.5336, -0.1018), (-0.3968, 0.6932, 0.004605), (-0.4056, 0.5809, -0.04862), (-0.2823, 0.6459, -0.04862), (0.3432, -0.4235, -0.1018), (0.449, -0.583, 0.004605), (0.4577, -0.4708, -0.04862), (0.3344, -0.5357, -0.04862), (0.1318, 0.645, -0.1018), (0.167, 0.8417, 0.004605), (0.08775, 0.7758, -0.04862), (0.2111, 0.7109, -0.04862), (-0.07963, -0.5348, -0.1018), (-0.1149, -0.7316, 0.004605), (-0.03559, -0.6657, -0.04862), (-0.1589, -0.6007, -0.04862), (-0.4607, -0.262, -0.1018), (-0.6231, -0.3678, 0.004605), (-0.5046, -0.3766, -0.04862), (-0.5792, -0.2533, -0.04862), (0.5129, 0.3722, -0.1018), (0.6752, 0.478, 0.004605), (0.5567, 0.4867, -0.04862), (0.6314, 0.3634, -0.04862), (-0.5887, 0.1608, -0.1018), (-0.7937, 0.196, 0.004605), (-0.7285, 0.1167, -0.04862), (-0.6539, 0.2401, -0.04862), (0.6408, -0.05064, -0.1018), (0.8458, -0.08589, 0.004605), (0.7807, -0.006595, -0.04862), (0.706, -0.1299, -0.04862), (0.5129, -0.262, -0.1018), (0.6752, -0.3678, 0.004605), (0.6314, -0.2533, -0.04862), (0.5567, -0.3766, -0.04862), (-0.4607, 0.3722, -0.1018), (-0.6231, 0.478, 0.004605), (-0.5792, 0.3634, -0.04862), (-0.5046, 0.4867, -0.04862), (0.6408, 0.1608, -0.1018), (0.8458, 0.196, 0.004605), (0.706, 0.2401, -0.04862), (0.7807, 0.1167, -0.04862), (-0.5887, -0.05064, -0.1018), (-0.7937, -0.08589, 0.004605), (-0.6539, -0.1299, -0.04862), (-0.7285, -0.006595, -0.04862), (-0.291, -0.4235, -0.1018), (-0.3968, -0.583, 0.004605), (-0.2823, -0.5357, -0.04862), (-0.4056, -0.4708, -0.04862), (0.3432, 0.5336, -0.1018), (0.449, 0.6932, 0.004605), (0.3344, 0.6459, -0.04862), (0.4577, 0.5809, -0.04862), (0.1318, -0.5348, -0.1018), (0.167, -0.7316, 0.004605), (0.2111, -0.6007, -0.04862), (0.08775, -0.6657, -0.04862), (-0.07963, 0.645, -0.1018), (-0.1149, 0.8417, 0.004605), (-0.1589, 0.7109, -0.04862), (-0.03559, 0.7758, -0.04862), (-0.3089, -0.2764, -0.1551), (0.3262, -0.2347, -0.1551), (0.361, 0.3866, -0.1551), (-0.3089, 0.3866, -0.1551), (-0.3002, 0.3761, -0.1551), (0.3523, 0.3761, -0.1551), (0.3349, -0.2452, -0.1551), (-0.3002, -0.266, -0.1551), (-0.0444, 0.8789, 0.004605), (-0.1854, 0.8046, 0.004605), (-0.1325, 0.6171, -0.1018), (0.09656, -0.7687, 0.004605), (0.2375, -0.6944, 0.004605), (0.1846, -0.507, -0.1018), (0.5194, 0.656, 0.004605), (0.3785, 0.7303, 0.004605), (0.2903, 0.5614, -0.1018), (-0.4673, -0.5459, 0.004605), (-0.3263, -0.6202, 0.004605), (-0.2382, -0.4513, -0.1018), (-0.8363, -0.01541, 0.004605), (-0.751, -0.1564, 0.004605), (-0.5567, -0.1035, -0.1018), (0.8885, 0.1256, 0.004605), (0.8032, 0.2665, 0.004605), (0.6088, 0.2136, -0.1018), (-0.5804, 0.5484, 0.004605), (-0.6657, 0.4075, 0.004605), (-0.4927, 0.3193, -0.1018), (0.6326, -0.4383, 0.004605), (0.7179, -0.2973, 0.004605), (0.5449, -0.2092, -0.1018), (0.8032, -0.1564, 0.004605), (0.8885, -0.01541, 0.004605), (0.6728, 0.002218, -0.1018), (-0.751, 0.2665, 0.004605), (-0.8363, 0.1256, 0.004605), (-0.6207, 0.1079, -0.1018), (0.7179, 0.4075, 0.004605), (0.6326, 0.5484, 0.004605), (0.4809, 0.425, -0.1018), (-0.6657, -0.2973, 0.004605), (-0.5804, -0.4383, 0.004605), (-0.4287, -0.3149, -0.1018), (-0.1854, -0.6944, 0.004605), (-0.0444, -0.7687, 0.004605), (-0.02677, -0.5627, -0.1018), (0.2375, 0.8046, 0.004605), (0.09656, 0.8789, 0.004605), (0.07893, 0.6728, -0.1018), (0.3785, -0.6202, 0.004605), (0.5194, -0.5459, 0.004605), (0.3961, -0.3956, -0.1018), (-0.3263, 0.7303, 0.004605), (-0.4673, 0.656, 0.004605), (-0.3439, 0.5057, -0.1018), (-0.2828, 0.3553, -0.1551), (0.3349, 0.3553, -0.1551), (0.3523, -0.266, -0.1551), (-0.2828, -0.2452, -0.1551), (-0.2382, 0.5614, -0.1018), (0.2903, -0.4513, -0.1018), (0.1846, 0.6171, -0.1018), (-0.1325, -0.507, -0.1018), (-0.4927, -0.2092, -0.1018), (0.5449, 0.3193, -0.1018), (-0.5567, 0.2136, -0.1018), (0.6088, -0.1035, -0.1018), (0.4809, -0.3149, -0.1018), (-0.4287, 0.425, -0.1018), (0.6728, 0.1079, -0.1018), (-0.6207, 0.002218, -0.1018), (-0.3439, -0.3956, -0.1018), (0.3961, 0.5057, -0.1018), (0.07893, -0.5627, -0.1018), (-0.02677, 0.6728, -0.1018)], [(154, 24), (155, 25), (156, 22), (157, 23), (11, 154), (12, 155), (9, 156), (10, 157)], [(28, 221, 124), (30, 162, 220), (26, 158, 4, 132, 8, 131, 5, 127, 31, 219), (27, 218, 123), (79, 341, 243), (76, 340, 240), (63, 139, 18, 143, 21, 144, 17, 236, 72, 339), (59, 135, 338), (413, 146, 20, 141), (412, 148, 18, 139), (411, 150, 15, 137), (410, 151, 14, 135), (409, 152, 19, 140), (408, 153, 17, 138), (407, 244, 16, 136), (406, 245, 13, 134), (405, 182, 34, 166), (4, 158, 26, 183, 50, 247, 83, 184, 49, 181), (26, 122, 0, 149, 45, 248, 84, 185, 50, 183), (404, 186, 36, 168), (6, 160, 28, 187, 51, 250, 86, 188, 48, 180), (28, 124, 3, 147, 43, 251, 87, 189, 51, 187), (403, 190, 38, 170), (2, 162, 30, 191, 52, 253, 89, 192, 46, 178), (30, 126, 4, 181, 49, 254, 90, 193, 52, 191), (402, 194, 40, 172), (1, 164, 32, 195, 53, 256, 92, 196, 47, 179), (32, 128, 6, 180, 48, 257, 93, 197, 53, 195), (401, 198, 35, 167), (5, 159, 27, 199, 54, 259, 95, 200, 44, 176), (27, 123, 1, 179, 47, 260, 96, 201, 54, 199), (400, 202, 37, 169), (7, 161, 29, 203, 55, 262, 98, 204, 42, 174), (29, 125, 2, 178, 46, 263, 99, 205, 55, 203), (399, 206, 39, 171), (0, 163, 31, 207, 56, 265, 101, 208, 45, 149), (31, 127, 5, 176, 44, 266, 102, 209, 56, 207), (398, 210, 41, 173), (3, 165, 33, 211, 57, 268, 104, 212, 43, 147), (33, 129, 7, 174, 42, 269, 105, 213, 57, 211), (397, 214, 40, 228), (396, 215, 34, 222), (395, 169, 37, 216), (394, 168, 36, 217), (5, 131, 8, 133, 6, 128, 32, 218, 27, 159), (0, 122, 163), (4, 126, 30, 220, 29, 161, 7, 130, 8, 132), (8, 130, 7, 129, 33, 221, 28, 160, 6, 133), (21, 145, 19, 238, 74, 270, 65, 141, 20, 142), (17, 144, 21, 142, 20, 239, 75, 271, 62, 138), (13, 241, 134), (18, 237, 73, 273, 64, 140, 19, 145, 21, 143), (393, 274, 79, 243), (392, 275, 106, 276), (391, 267, 103, 277), (390, 278, 77, 241), (389, 279, 107, 280), (388, 264, 100, 281), (387, 282, 75, 239), (386, 283, 108, 284), (385, 261, 97, 285), (384, 286, 73, 237), (383, 287, 109, 288), (382, 258, 94, 289), (381, 290, 78, 242), (380, 291, 110, 292), (379, 255, 91, 293), (378, 294, 76, 240), (377, 295, 111, 296), (376, 252, 88, 297), (375, 298, 74, 238), (374, 299, 112, 300), (373, 249, 85, 301), (372, 302, 72, 236), (371, 303, 113, 304), (370, 246, 82, 305), (369, 306, 58, 222), (368, 307, 114, 308), (367, 177, 81, 309), (366, 310, 60, 224), (365, 311, 115, 312), (364, 175, 80, 313), (363, 314, 62, 226), (362, 315, 116, 316), (361, 235, 71, 317), (360, 318, 64, 228), (359, 319, 117, 320), (358, 234, 70, 321), (357, 322, 59, 223), (356, 323, 118, 324), (355, 233, 69, 325), (354, 326, 61, 225), (353, 327, 119, 328), (352, 232, 68, 329), (351, 330, 63, 227), (350, 331, 120, 332), (349, 231, 67, 333), (348, 334, 65, 229), (347, 335, 121, 336), (346, 230, 66, 337), (345, 338, 78, 172), (344, 339, 72, 166), (343, 225, 61, 340), (342, 224, 60, 341), (173, 342, 341, 79), (41, 217, 342, 173), (217, 36, 224, 342), (170, 343, 340, 76), (38, 216, 343, 170), (216, 37, 225, 343), (215, 344, 166, 34), (39, 227, 344, 215), (227, 63, 339, 344), (214, 345, 172, 40), (35, 223, 345, 214), (223, 59, 338, 345), (335, 346, 337, 121), (105, 269, 346, 335), (269, 42, 230, 346), (267, 347, 336, 103), (57, 213, 347, 267), (213, 105, 335, 347), (210, 348, 229, 41), (103, 336, 348, 210), (336, 121, 334, 348), (331, 349, 333, 120), (102, 266, 349, 331), (266, 44, 231, 349), (264, 350, 332, 100), (56, 209, 350, 264), (209, 102, 331, 350), (206, 351, 227, 39), (100, 332, 351, 206), (332, 120, 330, 351), (327, 352, 329, 119), (99, 263, 352, 327), (263, 46, 232, 352), (261, 353, 328, 97), (55, 205, 353, 261), (205, 99, 327, 353), (202, 354, 225, 37), (97, 328, 354, 202), (328, 119, 326, 354), (323, 355, 325, 118), (96, 260, 355, 323), (260, 47, 233, 355), (258, 356, 324, 94), (54, 201, 356, 258), (201, 96, 323, 356), (198, 357, 223, 35), (94, 324, 357, 198), (324, 118, 322, 357), (319, 358, 321, 117), (93, 257, 358, 319), (257, 48, 234, 358), (255, 359, 320, 91), (53, 197, 359, 255), (197, 93, 319, 359), (194, 360, 228, 40), (91, 320, 360, 194), (320, 117, 318, 360), (315, 361, 317, 116), (90, 254, 361, 315), (254, 49, 235, 361), (252, 362, 316, 88), (52, 193, 362, 252), (193, 90, 315, 362), (190, 363, 226, 38), (88, 316, 363, 190), (316, 116, 314, 363), (311, 364, 313, 115), (87, 251, 364, 311), (251, 43, 175, 364), (249, 365, 312, 85), (51, 189, 365, 249), (189, 87, 311, 365), (186, 366, 224, 36), (85, 312, 366, 186), (312, 115, 310, 366), (307, 367, 309, 114), (84, 248, 367, 307), (248, 45, 177, 367), (246, 368, 308, 82), (50, 185, 368, 246), (185, 84, 307, 368), (182, 369, 222, 34), (82, 308, 369, 182), (308, 114, 306, 369), (303, 370, 305, 113), (83, 247, 370, 303), (247, 50, 246, 370), (235, 371, 304, 71), (49, 184, 371, 235), (184, 83, 303, 371), (153, 372, 236, 17), (71, 304, 372, 153), (304, 113, 302, 372), (299, 373, 301, 112), (86, 250, 373, 299), (250, 51, 249, 373), (234, 374, 300, 70), (48, 188, 374, 234), (188, 86, 299, 374), (152, 375, 238, 19), (70, 300, 375, 152), (300, 112, 298, 375), (295, 376, 297, 111), (89, 253, 376, 295), (253, 52, 252, 376), (232, 377, 296, 68), (46, 192, 377, 232), (192, 89, 295, 377), (150, 378, 240, 15), (68, 296, 378, 150), (296, 111, 294, 378), (291, 379, 293, 110), (92, 256, 379, 291), (256, 53, 255, 379), (233, 380, 292, 69), (47, 196, 380, 233), (196, 92, 291, 380), (151, 381, 242, 14), (69, 292, 381, 151), (292, 110, 290, 381), (287, 382, 289, 109), (95, 259, 382, 287), (259, 54, 258, 382), (231, 383, 288, 67), (44, 200, 383, 231), (200, 95, 287, 383), (148, 384, 237, 18), (67, 288, 384, 148), (288, 109, 286, 384), (283, 385, 285, 108), (98, 262, 385, 283), (262, 55, 261, 385), (230, 386, 284, 66), (42, 204, 386, 230), (204, 98, 283, 386), (146, 387, 239, 20), (66, 284, 387, 146), (284, 108, 282, 387), (279, 388, 281, 107), (101, 265, 388, 279), (265, 56, 264, 388), (177, 389, 280, 81), (45, 208, 389, 177), (208, 101, 279, 389), (245, 390, 241, 13), (81, 280, 390, 245), (280, 107, 278, 390), (275, 391, 277, 106), (104, 268, 391, 275), (268, 57, 267, 391), (175, 392, 276, 80), (43, 212, 392, 175), (212, 104, 275, 392), (244, 393, 243, 16), (80, 276, 393, 244), (276, 106, 274, 393), (134, 272, 58), (134, 241, 272), (241, 77, 272), (163, 219, 31), (163, 122, 219), (122, 26, 219), (229, 394, 217, 41), (65, 270, 394, 229), (270, 74, 168, 394), (226, 395, 216, 38), (62, 271, 395, 226), (271, 75, 169, 395), (272, 396, 222, 58), (77, 171, 396, 272), (171, 39, 215, 396), (273, 397, 228, 64), (73, 167, 397, 273), (167, 35, 214, 397), (274, 398, 173, 79), (106, 277, 398, 274), (277, 103, 210, 398), (278, 399, 171, 77), (107, 281, 399, 278), (281, 100, 206, 399), (282, 400, 169, 75), (108, 285, 400, 282), (285, 97, 202, 400), (286, 401, 167, 73), (109, 289, 401, 286), (289, 94, 198, 401), (290, 402, 172, 78), (110, 293, 402, 290), (293, 91, 194, 402), (294, 403, 170, 76), (111, 297, 403, 294), (297, 88, 190, 403), (298, 404, 168, 74), (112, 301, 404, 298), (301, 85, 186, 404), (302, 405, 166, 72), (113, 305, 405, 302), (305, 82, 182, 405), (306, 406, 134, 58), (114, 309, 406, 306), (309, 81, 245, 406), (310, 407, 136, 60), (115, 313, 407, 310), (313, 80, 244, 407), (314, 408, 138, 62), (116, 317, 408, 314), (317, 71, 153, 408), (318, 409, 140, 64), (117, 321, 409, 318), (321, 70, 152, 409), (322, 410, 135, 59), (118, 325, 410, 322), (325, 69, 151, 410), (326, 411, 137, 61), (119, 329, 411, 326), (329, 68, 150, 411), (330, 412, 139, 63), (120, 333, 412, 330), (333, 67, 148, 412), (334, 413, 141, 65), (121, 337, 413, 334), (337, 66, 146, 413), (338, 242, 78), (338, 135, 242), (135, 14, 242), (240, 137, 15), (240, 340, 137), (340, 61, 137), (243, 136, 16), (243, 341, 136), (341, 60, 136), (123, 164, 1), (123, 218, 164), (218, 32, 164), (220, 125, 29), (220, 162, 125), (162, 2, 125), (124, 165, 3), (124, 221, 165), (221, 33, 165)])
me_plane_002.polygons.foreach_set('material_index', [1, 1, 1, 1, 0, 0, 0, 0, 1, 1, 1, 1, 1, 1, 1, 1, 1, 0, 0, 1, 0, 0, 1, 0, 0, 1, 0, 0, 1, 0, 0, 1, 0, 0, 1, 0, 0, 1, 0, 0, 0, 0, 0, 0, 1, 1, 1, 1, 0, 0, 0, 0, 1, 1, 1, 1, 1, 1, 1, 1, 0, 1, 1, 1, 1, 1, 1, 1, 0, 0, 1, 1, 1, 1, 1, 1, 1, 1, 1, 1, 1, 1, 1, 0, 1, 1, 1, 1, 1, 1, 1, 1, 0, 0, 1, 1, 1, 1, 1, 1, 0, 0, 0, 0, 0, 0, 0, 0, 0, 0, 0, 0, 0, 0, 0, 0, 1, 1, 1, 1, 1, 1, 1, 1, 1, 1, 1, 1, 1, 1, 1, 1, 1, 1, 0, 1, 1, 0, 1, 1, 1, 2, 2, 1, 1, 1, 1, 1, 1, 1, 1, 1, 1, 1, 1, 1, 1, 1, 1, 1, 1, 1, 1, 1, 0, 1, 1, 1, 2, 0, 1, 1, 1, 1, 1, 1, 1, 1, 1, 1, 1, 1, 1, 1, 1, 1, 1, 1, 1, 1, 1, 1, 1, 1, 1, 1, 1, 1, 1, 1, 1, 1, 1, 1, 1, 1, 0, 1, 1, 0, 1, 1, 1, 0, 2, 1, 1, 1, 1, 1, 1, 1, 1, 1, 1, 1, 1, 1, 1, 1, 1, 1, 1, 0, 1, 1, 1, 1, 1, 1, 1, 1, 1, 1, 1, 1, 1, 1, 1, 1, 1, 1, 1, 1, 1, 1, 1, 1, 1, 1, 0, 0, 0, 1, 1, 1, 0, 0, 0, 0, 0, 0, 0, 0, 0, 0, 0, 0, 1, 1, 1, 1, 1, 1, 1, 0, 2, 1, 1, 1, 1, 1, 1, 1, 2, 2, 1, 1, 1, 1, 1, 1, 1, 1, 1, 1, 1, 1, 1, 1, 1, 1, 1, 1, 1, 1, 1, 1, 2, 0, 1, 1, 1, 1, 1, 1, 0, 0, 0, 0, 0, 0, 0, 0, 0, 1, 1, 1, 1, 1, 1, 1, 1, 1])
me_plane_002.materials.append(mat_material_014)
me_plane_002.materials.append(mat_material_015)
me_plane_002.materials.append(mat_material_016)
me_plane_002.use_remesh_preserve_volume = False
me_plane_002.use_remesh_preserve_attributes = False
me_plane_002.use_mirror_vertex_groups = False
me_plane_002.update()

# ---- objects
ob_plane = bpy.data.objects.new('Plane', me_plane)
ob_cube_001 = bpy.data.objects.new('Cube.001', me_cube)
ob_spot = bpy.data.objects.new('Spot', light_spot)
ob_sun = bpy.data.objects.new('Sun', light_sun)
ob_lamp = bpy.data.objects.new('Lamp', light_lamp)
ob_camera = bpy.data.objects.new('Camera', cam_camera)
ob_plane_002 = bpy.data.objects.new('Plane.002', me_plane_002)

# ---- transforms, parenting, visibility, modifiers, constraints
ob_plane.location = (0.0, 0.0, 0.0)
ob_plane.lineart.crease_threshold = 0.0
ob_cube_001.location = (1.09, 1.66, -0.125)
ob_cube_001.lineart.crease_threshold = 0.0
ob_spot.location = (1.09, 1.64, 22.27)
ob_spot.lineart.crease_threshold = 0.0
ob_sun.location = (-0.6502, -3.633, 3.778)
ob_sun.lineart.crease_threshold = 0.0
ob_lamp.location = (4.076, 1.005, 5.904)
ob_lamp.rotation_euler = (0.6503, 0.05522, 1.866)
ob_lamp.lock_rotations_4d = False
ob_lamp.empty_display_type = 'ARROWS'
ob_lamp.color = (0.0, 0.0, 0.0, 0.0)
ob_lamp.lineart.crease_threshold = 0.0
ob_camera.location = (6.507, -7.386, 5.618)
ob_camera.rotation_euler = (1.109, 0.0, 0.8149)
ob_camera.lock_rotations_4d = False
ob_camera.empty_display_type = 'ARROWS'
ob_camera.color = (0.0, 0.0, 0.0, 0.0)
ob_camera.display_type = 'WIRE'
ob_camera.lineart.crease_threshold = 0.0
ob_plane_002.location = (0.0, 0.0, -0.2988)
ob_plane_002.scale = (0.6183, 0.6183, 0.9989)
ob_plane_002.lineart.crease_threshold = 0.0

# ---- collection membership
col_collection_1.objects.link(ob_plane)
col_collection_1.objects.link(ob_cube_001)
col_collection_1.objects.link(ob_spot)
col_collection_1.objects.link(ob_sun)
col_collection_1.objects.link(ob_lamp)
col_collection_1.objects.link(ob_camera)
col_collection_1.objects.link(ob_plane_002)

# ---- scene / render settings (as saved in the file)
scene.camera = ob_camera
scene.frame_start = 1; scene.frame_end = 250; scene.frame_set(241)
scene.render.engine = 'BLENDER_EEVEE_NEXT'
scene.render.resolution_percentage = 50
scene.render.dither_intensity = 0.0
scene.cycles.use_denoising = False
scene.cycles.samples = 128
scene.cycles.sampling_pattern = 'TABULATED_SOBOL'
scene.cycles.light_sampling_threshold = 0.0
scene.cycles.use_adaptive_sampling = False
scene.cycles.use_light_tree = False
scene.cycles.blur_glossy = 0.0
scene.cycles.sample_clamp_indirect = 0.0
scene.view_settings.view_transform = 'Standard'
bpy.context.view_layer.update()
